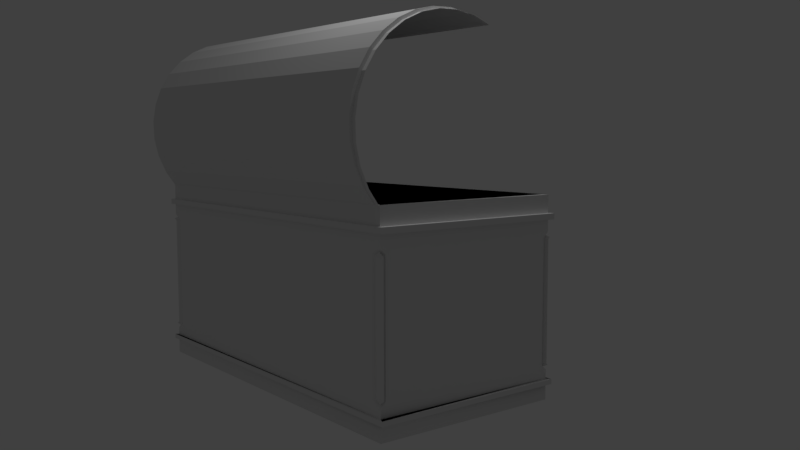 # Source: Trunk_Petti.blend  (saved by Blender 2.79.0; exported with 4.5.12 LTS)
import bpy
from mathutils import Matrix  # noqa: F401  (used for matrix-valued properties, if any)

bpy.ops.wm.read_factory_settings(use_empty=True)
scene = bpy.context.scene
scene.name = 'Scene'

# ---- collections
col_collection_1 = bpy.data.collections.new('Collection 1'); scene.collection.children.link(col_collection_1)

# ---- materials (node trees are filled in below, after node groups)
mat_material = bpy.data.materials.new('Material')
mat_material.alpha_threshold = 0.0
mat_material.roughness = 0.5
mat_material.line_color = (0.0, 0.0, 0.0, 1.0)

# ---- material node trees

# ---- world
world_world = bpy.data.worlds.new('World'); scene.world = world_world
world_world.color = (0.05088, 0.05088, 0.05088)
world_world.use_sun_shadow = False
world_world.sun_shadow_jitter_overblur = 0.0
world_world.cycles.sampling_method = 'MANUAL'

# ---- cameras
cam_camera = bpy.data.cameras.new('Camera')
cam_camera.clip_end = 100.0
cam_camera.lens = 35.0
cam_camera.sensor_width = 32.0
cam_camera.sensor_height = 18.0
cam_camera.ortho_scale = 7.314
cam_camera.dof.focus_distance = 0.0

# ---- lights
light_lamp = bpy.data.lights.new('Lamp', 'POINT')
light_lamp.transmission_factor = 0.0
light_lamp.cutoff_distance = 30.0
light_lamp.energy = 100.0
light_lamp.shadow_buffer_clip_start = 1.001
light_lamp.shadow_soft_size = 0.1
light_lamp.shadow_maximum_resolution = 0.006
light_lamp.use_absolute_resolution = True

# ---- meshes
me_cylinder = bpy.data.meshes.new('Cylinder')
me_cylinder.from_pydata([(0.0, 1.0, -0.976), (0.0, 1.0, 0.976), (0.1951, 0.9808, -0.976), (0.1951, 0.9808, 0.976), (0.3827, 0.9239, -0.976), (0.3827, 0.9239, 0.976), (0.5556, 0.8315, -0.976), (0.5556, 0.8315, 0.976), (0.7071, 0.7071, -0.976), (0.7071, 0.7071, 0.976), (0.8315, 0.5556, -0.976), (0.8315, 0.5556, 0.976), (0.9239, 0.3827, -0.976), (0.9239, 0.3827, 0.976), (0.9808, 0.1951, -1.0), (0.9808, 0.1951, 1.0), (-0.9808, 0.1951, -1.0), (-0.9808, 0.1951, 1.0), (-0.9239, 0.3827, -0.976), (-0.9239, 0.3827, 0.976), (-0.8315, 0.5556, -0.976), (-0.8315, 0.5556, 0.976), (-0.7071, 0.7071, -0.976), (-0.7071, 0.7071, 0.976), (-0.5556, 0.8315, -0.976), (-0.5556, 0.8315, 0.976), (-0.3827, 0.9239, -0.976), (-0.3827, 0.9239, 0.976), (-0.1951, 0.9808, -0.976), (-0.1951, 0.9808, 0.976), (0.0, 1.0, -1.0), (0.0, 1.0, 1.0), (0.1951, 0.9808, -1.0), (0.1951, 0.9808, 1.0), (0.3827, 0.9239, -1.0), (0.3827, 0.9239, 1.0), (0.5556, 0.8315, -1.0), (0.5556, 0.8315, 1.0), (0.7071, 0.7071, -1.0), (0.7071, 0.7071, 1.0), (0.8315, 0.5556, -1.0), (0.8315, 0.5556, 1.0), (0.9239, 0.3827, -1.0), (0.9239, 0.3827, 1.0), (0.9808, 0.1951, -1.0), (0.9808, 0.1951, 1.0), (-0.9808, 0.1951, -1.0), (-0.9808, 0.1951, 1.0), (-0.9239, 0.3827, -1.0), (-0.9239, 0.3827, 1.0), (-0.8315, 0.5556, -1.0), (-0.8315, 0.5556, 1.0), (-0.7071, 0.7071, -1.0), (-0.7071, 0.7071, 1.0), (-0.5556, 0.8315, -1.0), (-0.5556, 0.8315, 1.0), (-0.3827, 0.9239, -1.0), (-0.3827, 0.9239, 1.0), (-0.1951, 0.9808, -1.0), (-0.1951, 0.9808, 1.0), (0.0, 1.0, -1.0), (0.1951, 0.9808, -1.0), (0.1951, 0.9808, 1.0), (0.0, 1.0, 1.0), (0.3827, 0.9239, -1.0), (0.3827, 0.9239, 1.0), (0.5556, 0.8315, -1.0), (0.5556, 0.8315, 1.0), (0.7071, 0.7071, -1.0), (0.7071, 0.7071, 1.0), (0.8315, 0.5556, -1.0), (0.8315, 0.5556, 1.0), (0.9239, 0.3827, -1.0), (0.9239, 0.3827, 1.0), (-0.9738, 0.2181, 0.976), (0.9738, 0.2181, -0.976), (0.9738, 0.2181, 0.976), (-0.9738, 0.2181, -0.976), (-0.9239, 0.3827, -1.0), (-0.9239, 0.3827, 1.0), (-0.8315, 0.5556, -1.0), (-0.8315, 0.5556, 1.0), (-0.7071, 0.7071, -1.0), (-0.7071, 0.7071, 1.0), (-0.5556, 0.8315, -1.0), (-0.5556, 0.8315, 1.0), (-0.3827, 0.9239, -1.0), (-0.3827, 0.9239, 1.0), (-0.1951, 0.9808, -1.0), (-0.1951, 0.9808, 1.0), (1.751e-08, 1.037, -0.976), (1.751e-08, 1.037, 0.976), (0.1951, 1.017, 0.976), (0.1951, 1.017, -0.976), (0.3827, 0.9604, 0.976), (0.3827, 0.9604, -0.976), (0.5556, 0.868, 0.976), (0.5556, 0.868, -0.976), (0.7071, 0.7436, 0.976), (0.7071, 0.7436, -0.976), (0.8315, 0.5921, 0.976), (0.8315, 0.5921, -0.976), (0.9239, 0.4192, 0.976), (0.9239, 0.4192, -0.976), (0.9738, 0.2546, 0.976), (0.9738, 0.2546, -0.976), (-0.9738, 0.2546, 0.976), (-0.9738, 0.2546, -0.976), (-0.9239, 0.4192, 0.976), (-0.9239, 0.4192, -0.976), (-0.8315, 0.5921, 0.976), (-0.8315, 0.5921, -0.976), (-0.7071, 0.7436, 0.976), (-0.7071, 0.7436, -0.976), (-0.5556, 0.868, 0.976), (-0.5556, 0.868, -0.976), (-0.3827, 0.9604, 0.976), (-0.3827, 0.9604, -0.976), (-0.1951, 1.017, 0.976), (-0.1951, 1.017, -0.976)], [], [(5, 7, 96, 94), (20, 18, 109, 111), (6, 4, 95, 97), (74, 19, 108, 106), (3, 5, 94, 92), (18, 77, 107, 109), (29, 1, 91, 118), (4, 2, 93, 95), (77, 74, 106, 107), (0, 28, 119, 90), (1, 3, 92, 91), (76, 75, 105, 104), (27, 29, 118, 116), (2, 0, 90, 93), (64, 66, 36, 34), (67, 65, 35, 37), (84, 86, 56, 54), (87, 85, 55, 57), (16, 78, 48, 46), (66, 68, 38, 36), (79, 17, 47, 49), (69, 67, 37, 39), (86, 88, 58, 56), (89, 87, 57, 59), (78, 80, 50, 48), (68, 70, 40, 38), (60, 61, 32, 30), (81, 79, 49, 51), (71, 69, 39, 41), (88, 60, 30, 58), (62, 63, 31, 33), (63, 89, 59, 31), (80, 82, 52, 50), (70, 72, 42, 40), (83, 81, 51, 53), (73, 71, 41, 43), (61, 64, 34, 32), (65, 62, 33, 35), (82, 84, 54, 52), (72, 14, 44, 42), (85, 83, 53, 55), (15, 73, 43, 45), (0, 2, 61, 60), (3, 1, 63, 62), (2, 4, 64, 61), (5, 3, 62, 65), (4, 6, 66, 64), (7, 5, 65, 67), (6, 8, 68, 66), (9, 7, 67, 69), (8, 10, 70, 68), (11, 9, 69, 71), (10, 12, 72, 70), (13, 11, 71, 73), (12, 75, 14, 72), (76, 13, 73, 15), (75, 76, 15, 14), (74, 77, 16, 17), (77, 18, 78, 16), (19, 74, 17, 79), (18, 20, 80, 78), (21, 19, 79, 81), (20, 22, 82, 80), (23, 21, 81, 83), (22, 24, 84, 82), (25, 23, 83, 85), (24, 26, 86, 84), (27, 25, 85, 87), (26, 28, 88, 86), (29, 27, 87, 89), (28, 0, 60, 88), (1, 29, 89, 63), (90, 91, 92, 93), (93, 92, 94, 95), (95, 94, 96, 97), (97, 96, 98, 99), (99, 98, 100, 101), (101, 100, 102, 103), (103, 102, 104, 105), (107, 106, 108, 109), (109, 108, 110, 111), (111, 110, 112, 113), (113, 112, 114, 115), (115, 114, 116, 117), (117, 116, 118, 119), (119, 118, 91, 90), (19, 21, 110, 108), (8, 6, 97, 99), (22, 20, 111, 113), (7, 9, 98, 96), (21, 23, 112, 110), (10, 8, 99, 101), (24, 22, 113, 115), (9, 11, 100, 98), (23, 25, 114, 112), (12, 10, 101, 103), (26, 24, 115, 117), (11, 13, 102, 100), (25, 27, 116, 114), (75, 12, 103, 105), (28, 26, 117, 119), (13, 76, 104, 102)])
me_cylinder.use_remesh_preserve_volume = False
me_cylinder.use_remesh_preserve_attributes = False
me_cylinder.use_mirror_vertex_groups = False
me_cylinder.update()
me_cube = bpy.data.meshes.new('Cube')
me_cube.from_pydata([(1.499, 1.0, -1.0), (1.499, -1.0, -1.0), (-0.501, -1.0, -1.0), (-0.501, 1.0, -1.0), (-0.474, -0.973, 1.0), (-0.474, 0.973, 1.0), (1.472, 0.973, 1.0), (1.472, -0.973, 1.0), (1.499, 1.0, 1.0), (1.499, -1.0, 1.0), (-0.501, 1.0, 1.0), (-0.501, -1.0, 1.0), (-0.474, -0.973, 1.0), (-0.474, 0.973, 1.0), (1.472, -0.973, 1.0), (1.472, 0.973, 1.0), (-0.474, -0.973, 1.0), (-0.474, 0.973, 1.0), (1.472, -0.973, 1.0), (1.472, 0.973, 1.0), (-0.474, -0.973, -0.9552), (-0.474, 0.973, -0.9552), (1.472, -0.973, -0.9552), (1.472, 0.973, -0.9552), (1.499, 1.0, -0.8395), (1.499, -1.0, -0.8395), (-0.501, -1.0, -0.8395), (-0.501, 1.0, -0.8395), (1.499, 1.0, -0.7584), (1.499, -1.0, -0.7584), (-0.501, -1.0, -0.7584), (-0.501, 1.0, -0.7584), (1.499, 1.0, -0.8713), (-0.501, 1.0, -0.8713), (-0.501, -1.0, -0.8713), (1.499, -1.0, -0.8713), (1.499, 1.0, -0.7902), (-0.501, 1.0, -0.7902), (-0.501, -1.0, -0.7902), (1.499, -1.0, -0.7902), (-0.5274, -1.026, -0.8395), (-0.5274, -1.026, -0.7902), (-0.5274, 1.026, -0.8395), (-0.5274, 1.026, -0.7902), (1.525, 1.026, -0.8395), (1.525, 1.026, -0.7902), (1.525, -1.026, -0.8395), (1.525, -1.026, -0.7902), (1.499, 1.0, 0.7652), (1.499, -1.0, 0.7652), (-0.501, -1.0, 0.7652), (-0.501, 1.0, 0.7652), (1.499, 1.0, 0.7366), (1.499, -1.0, 0.7366), (-0.501, -1.0, 0.7366), (-0.501, 1.0, 0.7366), (1.499, 1.0, 0.8519), (-0.501, 1.0, 0.8519), (-0.501, -1.0, 0.8519), (1.499, -1.0, 0.8519), (1.499, 1.0, 0.8234), (1.499, -1.0, 0.8234), (-0.501, -1.0, 0.8234), (-0.501, 1.0, 0.8234), (1.526, 1.027, 0.8234), (1.526, 1.027, 0.7652), (1.526, -1.027, 0.8234), (1.526, -1.027, 0.7652), (-0.5284, -1.027, 0.8234), (-0.5284, -1.027, 0.7652), (-0.5284, 1.027, 0.8234), (-0.5284, 1.027, 0.7652), (1.454, 0.9857, -0.6442), (1.499, 0.9445, -0.648), (1.485, 0.9857, -0.675), (1.485, -0.955, -0.6442), (1.444, -1.0, -0.648), (1.485, -0.9857, -0.675), (-0.456, -0.9857, -0.6442), (-0.501, -0.9445, -0.648), (-0.4867, -0.9857, -0.675), (-0.4867, 0.955, -0.6442), (-0.4455, 1.0, -0.648), (-0.4867, 0.9857, -0.675), (1.485, 0.955, 0.5857), (1.444, 1.0, 0.5895), (1.485, 0.9857, 0.6164), (1.454, -0.9857, 0.5857), (1.499, -0.9445, 0.5895), (1.485, -0.9857, 0.6164), (-0.4867, -0.955, 0.5857), (-0.4455, -1.0, 0.5895), (-0.4867, -0.9857, 0.6164), (-0.456, 0.9857, 0.5857), (-0.501, 0.9445, 0.5895), (-0.4867, 0.9857, 0.6164), (1.499, 1.0, -0.7035), (1.444, 1.0, -0.648), (1.485, 0.955, -0.6442), (1.499, -1.0, -0.7035), (1.499, -0.9445, -0.648), (1.454, -0.9857, -0.6442), (-0.501, -1.0, -0.7035), (-0.4455, -1.0, -0.648), (-0.4867, -0.955, -0.6442), (-0.501, 1.0, -0.7035), (-0.501, 0.9445, -0.648), (-0.456, 0.9857, -0.6442), (1.499, 1.0, 0.645), (1.499, 0.9445, 0.5895), (1.454, 0.9857, 0.5857), (1.499, -1.0, 0.645), (1.444, -1.0, 0.5895), (1.485, -0.955, 0.5857), (-0.501, -1.0, 0.645), (-0.501, -0.9445, 0.5895), (-0.456, -0.9857, 0.5857), (-0.501, 1.0, 0.645), (-0.4455, 1.0, 0.5895), (-0.4867, 0.955, 0.5857), (1.481, 1.012, -0.6348), (1.511, 0.9817, -0.6348), (1.511, -0.9817, -0.6348), (1.481, -1.012, -0.6348), (-0.4826, -1.012, -0.6348), (-0.5134, -0.9817, -0.6348), (-0.5134, 0.9817, -0.6348), (-0.4826, 1.012, -0.6348), (1.511, 0.9817, 0.5763), (1.481, 1.012, 0.5763), (1.481, -1.012, 0.5763), (1.511, -0.9817, 0.5763), (-0.5134, -0.9817, 0.5763), (-0.4826, -1.012, 0.5763), (-0.4826, 1.012, 0.5763), (-0.5134, 0.9817, 0.5763), (1.507, 1.008, -0.6525), (1.507, -1.008, -0.6525), (-0.5092, -1.008, -0.6525), (-0.5092, 1.008, -0.6525), (1.507, 1.008, 0.594), (1.507, -1.008, 0.594), (-0.5092, -1.008, 0.594), (-0.5092, 1.008, 0.594)], [], [(0, 1, 2, 3), (7, 6, 15, 14), (56, 8, 9, 59), (59, 9, 11, 58), (58, 11, 10, 57), (32, 0, 3, 33), (4, 5, 9, 8), (7, 4, 8, 10), (5, 6, 11, 9), (6, 7, 10, 11), (15, 13, 17, 19), (4, 7, 14, 12), (6, 5, 13, 15), (5, 4, 12, 13), (19, 17, 21, 23), (13, 12, 16, 17), (14, 15, 19, 18), (12, 14, 18, 16), (20, 22, 23, 21), (17, 16, 20, 21), (18, 19, 23, 22), (16, 18, 22, 20), (24, 27, 46, 40), (2, 34, 33, 3), (1, 35, 34, 2), (0, 32, 35, 1), (85, 97, 82, 118), (26, 25, 42, 44), (37, 36, 41, 47), (39, 38, 45, 43), (29, 99, 76, 103, 102, 30), (79, 115, 94, 106), (76, 112, 91, 103), (73, 109, 88, 100), (27, 24, 32, 33), (26, 27, 33, 34), (25, 26, 34, 35), (24, 25, 35, 32), (36, 37, 31, 28), (37, 38, 30, 31), (38, 39, 29, 30), (39, 36, 28, 29), (41, 40, 46, 47), (44, 45, 47, 46), (42, 43, 45, 44), (40, 41, 43, 42), (36, 39, 43, 41), (38, 37, 47, 45), (25, 24, 40, 42), (27, 26, 44, 46), (8, 56, 57, 10), (63, 62, 68, 70), (50, 51, 71, 69), (48, 49, 67, 65), (112, 111, 53, 54, 114, 91), (115, 114, 54, 55, 117, 94), (62, 61, 66, 68), (52, 108, 85, 118, 117, 55), (30, 102, 79, 106, 105, 31), (97, 96, 28, 31, 105, 82), (109, 108, 52, 53, 111, 88), (48, 51, 57, 56), (51, 50, 58, 57), (50, 49, 59, 58), (49, 48, 56, 59), (60, 61, 53, 52), (61, 62, 54, 53), (62, 63, 55, 54), (63, 60, 52, 55), (68, 69, 71, 70), (66, 67, 69, 68), (64, 65, 67, 66), (65, 64, 70, 71), (61, 60, 64, 66), (49, 50, 69, 67), (51, 48, 65, 71), (60, 63, 70, 64), (87, 101, 123, 130), (80, 78, 124, 138), (113, 89, 141, 131), (75, 113, 131, 122), (101, 77, 137, 123), (89, 87, 130, 141), (84, 98, 121, 128), (77, 75, 122, 137), (110, 86, 140, 129), (72, 110, 129, 120), (98, 74, 136, 121), (93, 107, 127, 134), (28, 96, 73, 100, 99, 29), (72, 74, 96, 97), (74, 98, 73, 96), (75, 77, 99, 100), (77, 101, 76, 99), (78, 80, 102, 103), (80, 104, 79, 102), (81, 83, 105, 106), (83, 107, 82, 105), (84, 86, 108, 109), (86, 110, 85, 108), (87, 89, 111, 112), (89, 113, 88, 111), (90, 92, 114, 115), (92, 116, 91, 114), (93, 95, 117, 118), (95, 119, 94, 117), (110, 72, 97, 85), (98, 84, 109, 73), (113, 75, 100, 88), (101, 87, 112, 76), (116, 78, 103, 91), (104, 90, 115, 79), (119, 81, 106, 94), (107, 93, 118, 82), (120, 121, 136), (122, 123, 137), (124, 125, 138), (126, 127, 139), (128, 129, 140), (130, 131, 141), (132, 133, 142), (134, 135, 143), (120, 129, 128, 121), (122, 131, 130, 123), (124, 133, 132, 125), (126, 135, 134, 127), (92, 90, 132, 142), (104, 80, 138, 125), (78, 116, 133, 124), (116, 92, 142, 133), (83, 81, 126, 139), (90, 104, 125, 132), (95, 93, 134, 143), (107, 83, 139, 127), (81, 119, 135, 126), (74, 72, 120, 136), (119, 95, 143, 135), (86, 84, 128, 140)])
me_cube.materials.append(mat_material)
me_cube.use_remesh_preserve_volume = False
me_cube.use_remesh_preserve_attributes = False
me_cube.use_mirror_vertex_groups = False
me_cube.update()

# ---- objects
ob_cylinder = bpy.data.objects.new('Cylinder', me_cylinder)
ob_cube = bpy.data.objects.new('Cube', me_cube)
ob_lamp = bpy.data.objects.new('Lamp', light_lamp)
ob_camera = bpy.data.objects.new('Camera', cam_camera)

# ---- transforms, parenting, visibility, modifiers, constraints
ob_cylinder.location = (2.02, 0.7857, 2.669)
ob_cylinder.rotation_euler = (1.571, 0.9129, 4.712)
ob_cylinder.scale = (1.0, 1.0, 2.0)
ob_cylinder.lineart.crease_threshold = 0.0
ob_cube.location = (1.035, 1.016, 1.039)
ob_cube.scale = (2.0, 1.0, 1.0)
ob_cube.lock_rotations_4d = False
ob_cube.empty_display_type = 'ARROWS'
ob_cube.lineart.crease_threshold = 0.0
ob_lamp.location = (4.076, 1.005, 5.904)
ob_lamp.rotation_euler = (0.6503, 0.05522, 1.866)
ob_lamp.lock_rotations_4d = False
ob_lamp.empty_display_type = 'ARROWS'
ob_lamp.color = (0.0, 0.0, 0.0, 0.0)
ob_lamp.lineart.crease_threshold = 0.0
ob_camera.location = (9.704, -4.215, 2.606)
ob_camera.rotation_euler = (1.468, 0.001371, 0.9067)
ob_camera.lock_rotations_4d = False
ob_camera.empty_display_type = 'ARROWS'
ob_camera.color = (0.0, 0.0, 0.0, 0.0)
ob_camera.display_type = 'WIRE'
ob_camera.lineart.crease_threshold = 0.0

# ---- collection membership
col_collection_1.objects.link(ob_cylinder)
col_collection_1.objects.link(ob_cube)
col_collection_1.objects.link(ob_lamp)
col_collection_1.objects.link(ob_camera)

# ---- scene / render settings (as saved in the file)
scene.camera = ob_camera
scene.frame_start = 1; scene.frame_end = 250; scene.frame_set(1)
scene.render.engine = 'CYCLES'
scene.render.resolution_percentage = 50
scene.render.dither_intensity = 0.0
scene.cycles.use_denoising = False
scene.cycles.samples = 128
scene.cycles.sampling_pattern = 'TABULATED_SOBOL'
scene.cycles.use_adaptive_sampling = False
scene.cycles.use_light_tree = False
scene.cycles.blur_glossy = 0.0
scene.cycles.sample_clamp_indirect = 0.0
scene.view_settings.view_transform = 'Standard'
bpy.context.view_layer.update()
